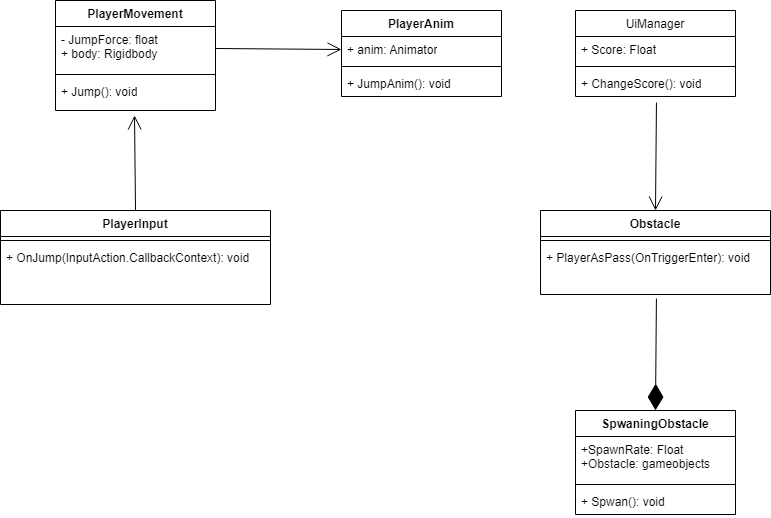

The diagram above was exported from draw.io. Its source (the exported page's mxGraphModel, read from the mxfile embedded in the PNG):
<mxGraphModel dx="1050" dy="578" grid="1" gridSize="10" guides="1" tooltips="1" connect="1" arrows="1" fold="1" page="1" pageScale="1" pageWidth="827" pageHeight="1169" math="0" shadow="0">
  <root>
    <mxCell id="0" />
    <mxCell id="1" parent="0" />
    <mxCell id="X7963S4kCYDM1sW808jM-11" value="PlayerMovement" style="swimlane;fontStyle=1;align=center;verticalAlign=top;childLayout=stackLayout;horizontal=1;startSize=26;horizontalStack=0;resizeParent=1;resizeParentMax=0;resizeLast=0;collapsible=1;marginBottom=0;whiteSpace=wrap;html=1;" parent="1" vertex="1">
      <mxGeometry x="155" y="220" width="160" height="110" as="geometry" />
    </mxCell>
    <mxCell id="X7963S4kCYDM1sW808jM-12" value="- JumpForce: float&lt;br&gt;+ body: Rigidbody&lt;br&gt;" style="text;strokeColor=none;fillColor=none;align=left;verticalAlign=top;spacingLeft=4;spacingRight=4;overflow=hidden;rotatable=0;points=[[0,0.5],[1,0.5]];portConstraint=eastwest;whiteSpace=wrap;html=1;" parent="X7963S4kCYDM1sW808jM-11" vertex="1">
      <mxGeometry y="26" width="160" height="44" as="geometry" />
    </mxCell>
    <mxCell id="X7963S4kCYDM1sW808jM-13" value="" style="line;strokeWidth=1;fillColor=none;align=left;verticalAlign=middle;spacingTop=-1;spacingLeft=3;spacingRight=3;rotatable=0;labelPosition=right;points=[];portConstraint=eastwest;strokeColor=inherit;" parent="X7963S4kCYDM1sW808jM-11" vertex="1">
      <mxGeometry y="70" width="160" height="8" as="geometry" />
    </mxCell>
    <mxCell id="X7963S4kCYDM1sW808jM-14" value="+ Jump(): void" style="text;strokeColor=none;fillColor=none;align=left;verticalAlign=top;spacingLeft=4;spacingRight=4;overflow=hidden;rotatable=0;points=[[0,0.5],[1,0.5]];portConstraint=eastwest;whiteSpace=wrap;html=1;" parent="X7963S4kCYDM1sW808jM-11" vertex="1">
      <mxGeometry y="78" width="160" height="32" as="geometry" />
    </mxCell>
    <mxCell id="X7963S4kCYDM1sW808jM-21" value="PlayerAnim" style="swimlane;fontStyle=1;align=center;verticalAlign=top;childLayout=stackLayout;horizontal=1;startSize=26;horizontalStack=0;resizeParent=1;resizeParentMax=0;resizeLast=0;collapsible=1;marginBottom=0;whiteSpace=wrap;html=1;" parent="1" vertex="1">
      <mxGeometry x="441" y="230" width="160" height="86" as="geometry" />
    </mxCell>
    <mxCell id="X7963S4kCYDM1sW808jM-22" value="+ anim: Animator" style="text;strokeColor=none;fillColor=none;align=left;verticalAlign=top;spacingLeft=4;spacingRight=4;overflow=hidden;rotatable=0;points=[[0,0.5],[1,0.5]];portConstraint=eastwest;whiteSpace=wrap;html=1;" parent="X7963S4kCYDM1sW808jM-21" vertex="1">
      <mxGeometry y="26" width="160" height="26" as="geometry" />
    </mxCell>
    <mxCell id="X7963S4kCYDM1sW808jM-23" value="" style="line;strokeWidth=1;fillColor=none;align=left;verticalAlign=middle;spacingTop=-1;spacingLeft=3;spacingRight=3;rotatable=0;labelPosition=right;points=[];portConstraint=eastwest;strokeColor=inherit;" parent="X7963S4kCYDM1sW808jM-21" vertex="1">
      <mxGeometry y="52" width="160" height="8" as="geometry" />
    </mxCell>
    <mxCell id="X7963S4kCYDM1sW808jM-24" value="+ JumpAnim(): void" style="text;strokeColor=none;fillColor=none;align=left;verticalAlign=top;spacingLeft=4;spacingRight=4;overflow=hidden;rotatable=0;points=[[0,0.5],[1,0.5]];portConstraint=eastwest;whiteSpace=wrap;html=1;" parent="X7963S4kCYDM1sW808jM-21" vertex="1">
      <mxGeometry y="60" width="160" height="26" as="geometry" />
    </mxCell>
    <mxCell id="X7963S4kCYDM1sW808jM-25" value="PlayerInput" style="swimlane;fontStyle=1;align=center;verticalAlign=top;childLayout=stackLayout;horizontal=1;startSize=26;horizontalStack=0;resizeParent=1;resizeParentMax=0;resizeLast=0;collapsible=1;marginBottom=0;whiteSpace=wrap;html=1;" parent="1" vertex="1">
      <mxGeometry x="100" y="430" width="270" height="94" as="geometry" />
    </mxCell>
    <mxCell id="X7963S4kCYDM1sW808jM-27" value="" style="line;strokeWidth=1;fillColor=none;align=left;verticalAlign=middle;spacingTop=-1;spacingLeft=3;spacingRight=3;rotatable=0;labelPosition=right;points=[];portConstraint=eastwest;strokeColor=inherit;" parent="X7963S4kCYDM1sW808jM-25" vertex="1">
      <mxGeometry y="26" width="270" height="8" as="geometry" />
    </mxCell>
    <mxCell id="X7963S4kCYDM1sW808jM-28" value="+ OnJump(InputAction.CallbackContext): void" style="text;strokeColor=none;fillColor=none;align=left;verticalAlign=top;spacingLeft=4;spacingRight=4;overflow=hidden;rotatable=0;points=[[0,0.5],[1,0.5]];portConstraint=eastwest;whiteSpace=wrap;html=1;" parent="X7963S4kCYDM1sW808jM-25" vertex="1">
      <mxGeometry y="34" width="270" height="60" as="geometry" />
    </mxCell>
    <mxCell id="AytFjlPxujWpWhktH3bS-1" value="" style="endArrow=open;endFill=1;endSize=12;html=1;rounded=0;entryX=0.494;entryY=1.156;entryDx=0;entryDy=0;entryPerimeter=0;exitX=0.5;exitY=0;exitDx=0;exitDy=0;" edge="1" parent="1" source="X7963S4kCYDM1sW808jM-25" target="X7963S4kCYDM1sW808jM-14">
      <mxGeometry width="160" relative="1" as="geometry">
        <mxPoint x="291" y="390" as="sourcePoint" />
        <mxPoint x="451" y="390" as="targetPoint" />
      </mxGeometry>
    </mxCell>
    <mxCell id="AytFjlPxujWpWhktH3bS-2" value="" style="endArrow=open;endFill=1;endSize=12;html=1;rounded=0;exitX=1;exitY=0.5;exitDx=0;exitDy=0;entryX=0;entryY=0.5;entryDx=0;entryDy=0;" edge="1" parent="1" source="X7963S4kCYDM1sW808jM-12" target="X7963S4kCYDM1sW808jM-22">
      <mxGeometry width="160" relative="1" as="geometry">
        <mxPoint x="321" y="380" as="sourcePoint" />
        <mxPoint x="481" y="380" as="targetPoint" />
      </mxGeometry>
    </mxCell>
    <mxCell id="AytFjlPxujWpWhktH3bS-3" value="UiManager" style="swimlane;fontStyle=0;align=center;verticalAlign=top;childLayout=stackLayout;horizontal=1;startSize=26;horizontalStack=0;resizeParent=1;resizeParentMax=0;resizeLast=0;collapsible=1;marginBottom=0;whiteSpace=wrap;html=1;" vertex="1" parent="1">
      <mxGeometry x="675" y="230" width="160" height="86" as="geometry" />
    </mxCell>
    <mxCell id="AytFjlPxujWpWhktH3bS-4" value="+ Score: Float" style="text;strokeColor=none;fillColor=none;align=left;verticalAlign=top;spacingLeft=4;spacingRight=4;overflow=hidden;rotatable=0;points=[[0,0.5],[1,0.5]];portConstraint=eastwest;whiteSpace=wrap;html=1;fontStyle=0" vertex="1" parent="AytFjlPxujWpWhktH3bS-3">
      <mxGeometry y="26" width="160" height="26" as="geometry" />
    </mxCell>
    <mxCell id="AytFjlPxujWpWhktH3bS-5" value="" style="line;strokeWidth=1;fillColor=none;align=left;verticalAlign=middle;spacingTop=-1;spacingLeft=3;spacingRight=3;rotatable=0;labelPosition=right;points=[];portConstraint=eastwest;strokeColor=inherit;fontStyle=0" vertex="1" parent="AytFjlPxujWpWhktH3bS-3">
      <mxGeometry y="52" width="160" height="8" as="geometry" />
    </mxCell>
    <mxCell id="AytFjlPxujWpWhktH3bS-6" value="+ ChangeScore(): void" style="text;strokeColor=none;fillColor=none;align=left;verticalAlign=top;spacingLeft=4;spacingRight=4;overflow=hidden;rotatable=0;points=[[0,0.5],[1,0.5]];portConstraint=eastwest;whiteSpace=wrap;html=1;fontStyle=0" vertex="1" parent="AytFjlPxujWpWhktH3bS-3">
      <mxGeometry y="60" width="160" height="26" as="geometry" />
    </mxCell>
    <mxCell id="AytFjlPxujWpWhktH3bS-7" value="Obstacle" style="swimlane;fontStyle=1;align=center;verticalAlign=top;childLayout=stackLayout;horizontal=1;startSize=26;horizontalStack=0;resizeParent=1;resizeParentMax=0;resizeLast=0;collapsible=1;marginBottom=0;whiteSpace=wrap;html=1;" vertex="1" parent="1">
      <mxGeometry x="640" y="430" width="230" height="84" as="geometry" />
    </mxCell>
    <mxCell id="AytFjlPxujWpWhktH3bS-9" value="" style="line;strokeWidth=1;fillColor=none;align=left;verticalAlign=middle;spacingTop=-1;spacingLeft=3;spacingRight=3;rotatable=0;labelPosition=right;points=[];portConstraint=eastwest;strokeColor=inherit;" vertex="1" parent="AytFjlPxujWpWhktH3bS-7">
      <mxGeometry y="26" width="230" height="8" as="geometry" />
    </mxCell>
    <mxCell id="AytFjlPxujWpWhktH3bS-10" value="+ PlayerAsPass(OnTriggerEnter): void" style="text;strokeColor=none;fillColor=none;align=left;verticalAlign=top;spacingLeft=4;spacingRight=4;overflow=hidden;rotatable=0;points=[[0,0.5],[1,0.5]];portConstraint=eastwest;whiteSpace=wrap;html=1;" vertex="1" parent="AytFjlPxujWpWhktH3bS-7">
      <mxGeometry y="34" width="230" height="50" as="geometry" />
    </mxCell>
    <mxCell id="AytFjlPxujWpWhktH3bS-11" value="SpwaningObstacle" style="swimlane;fontStyle=1;align=center;verticalAlign=top;childLayout=stackLayout;horizontal=1;startSize=26;horizontalStack=0;resizeParent=1;resizeParentMax=0;resizeLast=0;collapsible=1;marginBottom=0;whiteSpace=wrap;html=1;" vertex="1" parent="1">
      <mxGeometry x="675" y="630" width="160" height="104" as="geometry" />
    </mxCell>
    <mxCell id="AytFjlPxujWpWhktH3bS-12" value="+SpawnRate: Float&lt;br&gt;+Obstacle: gameobjects" style="text;strokeColor=none;fillColor=none;align=left;verticalAlign=top;spacingLeft=4;spacingRight=4;overflow=hidden;rotatable=0;points=[[0,0.5],[1,0.5]];portConstraint=eastwest;whiteSpace=wrap;html=1;" vertex="1" parent="AytFjlPxujWpWhktH3bS-11">
      <mxGeometry y="26" width="160" height="44" as="geometry" />
    </mxCell>
    <mxCell id="AytFjlPxujWpWhktH3bS-13" value="" style="line;strokeWidth=1;fillColor=none;align=left;verticalAlign=middle;spacingTop=-1;spacingLeft=3;spacingRight=3;rotatable=0;labelPosition=right;points=[];portConstraint=eastwest;strokeColor=inherit;" vertex="1" parent="AytFjlPxujWpWhktH3bS-11">
      <mxGeometry y="70" width="160" height="8" as="geometry" />
    </mxCell>
    <mxCell id="AytFjlPxujWpWhktH3bS-14" value="+ Spwan(): void" style="text;strokeColor=none;fillColor=none;align=left;verticalAlign=top;spacingLeft=4;spacingRight=4;overflow=hidden;rotatable=0;points=[[0,0.5],[1,0.5]];portConstraint=eastwest;whiteSpace=wrap;html=1;" vertex="1" parent="AytFjlPxujWpWhktH3bS-11">
      <mxGeometry y="78" width="160" height="26" as="geometry" />
    </mxCell>
    <mxCell id="AytFjlPxujWpWhktH3bS-15" value="" style="endArrow=diamondThin;endFill=1;endSize=24;html=1;rounded=0;exitX=0.504;exitY=1.08;exitDx=0;exitDy=0;exitPerimeter=0;entryX=0.5;entryY=0;entryDx=0;entryDy=0;" edge="1" parent="1" source="AytFjlPxujWpWhktH3bS-10" target="AytFjlPxujWpWhktH3bS-11">
      <mxGeometry width="160" relative="1" as="geometry">
        <mxPoint x="640" y="590" as="sourcePoint" />
        <mxPoint x="800" y="590" as="targetPoint" />
      </mxGeometry>
    </mxCell>
    <mxCell id="AytFjlPxujWpWhktH3bS-16" value="" style="endArrow=open;endFill=1;endSize=12;html=1;rounded=0;exitX=0.506;exitY=1.231;exitDx=0;exitDy=0;exitPerimeter=0;entryX=0.5;entryY=0;entryDx=0;entryDy=0;" edge="1" parent="1" source="AytFjlPxujWpWhktH3bS-6" target="AytFjlPxujWpWhktH3bS-7">
      <mxGeometry width="160" relative="1" as="geometry">
        <mxPoint x="770" y="370" as="sourcePoint" />
        <mxPoint x="930" y="370" as="targetPoint" />
      </mxGeometry>
    </mxCell>
  </root>
</mxGraphModel>